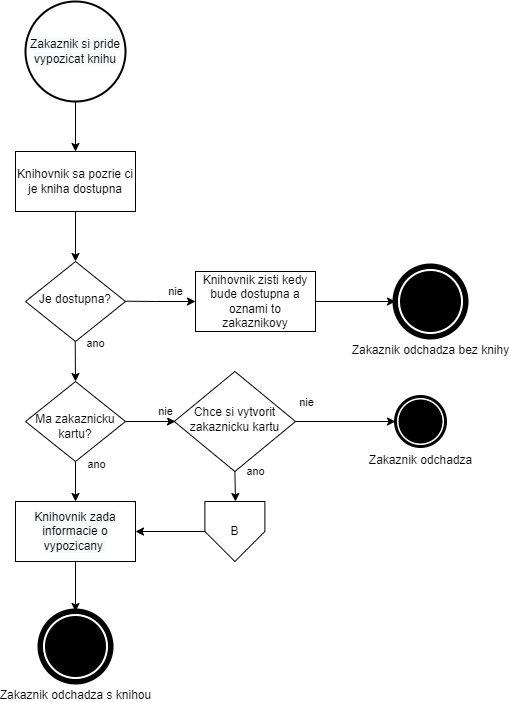

The diagram above was exported from draw.io. Its source (the exported page's mxGraphModel, read from the mxfile embedded in the PNG):
<mxGraphModel dx="1422" dy="737" grid="1" gridSize="10" guides="1" tooltips="1" connect="1" arrows="1" fold="1" page="1" pageScale="1" pageWidth="850" pageHeight="1100" math="0" shadow="0">
  <root>
    <mxCell id="0" />
    <mxCell id="1" parent="0" />
    <mxCell id="pSnHEU-2SmkKGMmaf-sE-1" value="Je dostupna?" style="rhombus;whiteSpace=wrap;html=1;shadow=0;fontFamily=Helvetica;fontSize=12;align=center;strokeWidth=1;spacing=6;spacingTop=-4;" vertex="1" parent="1">
      <mxGeometry x="170" y="270" width="100" height="80" as="geometry" />
    </mxCell>
    <mxCell id="pSnHEU-2SmkKGMmaf-sE-2" value="&lt;br&gt;Ma zakaznicku kartu?" style="rhombus;whiteSpace=wrap;html=1;shadow=0;fontFamily=Helvetica;fontSize=12;align=center;strokeWidth=1;spacing=6;spacingTop=-4;" vertex="1" parent="1">
      <mxGeometry x="170" y="390" width="100" height="80" as="geometry" />
    </mxCell>
    <mxCell id="pSnHEU-2SmkKGMmaf-sE-3" value="" style="endArrow=classic;html=1;rounded=0;exitX=0.5;exitY=1;exitDx=0;exitDy=0;entryX=0.5;entryY=0;entryDx=0;entryDy=0;" edge="1" parent="1" target="pSnHEU-2SmkKGMmaf-sE-1">
      <mxGeometry width="50" height="50" relative="1" as="geometry">
        <mxPoint x="220" y="220" as="sourcePoint" />
        <mxPoint x="260" y="220" as="targetPoint" />
      </mxGeometry>
    </mxCell>
    <mxCell id="pSnHEU-2SmkKGMmaf-sE-4" value="" style="endArrow=classic;html=1;rounded=0;exitX=1;exitY=0.5;exitDx=0;exitDy=0;" edge="1" parent="1">
      <mxGeometry width="50" height="50" relative="1" as="geometry">
        <mxPoint x="460" y="310" as="sourcePoint" />
        <mxPoint x="540" y="310" as="targetPoint" />
      </mxGeometry>
    </mxCell>
    <mxCell id="pSnHEU-2SmkKGMmaf-sE-5" value="&lt;span&gt;Knihovnik zisti kedy bude dostupna a oznami to zakaznikovy&lt;/span&gt;" style="rounded=0;whiteSpace=wrap;html=1;" vertex="1" parent="1">
      <mxGeometry x="340" y="280" width="120" height="60" as="geometry" />
    </mxCell>
    <mxCell id="pSnHEU-2SmkKGMmaf-sE-6" value="&lt;span style=&quot;color: rgb(0 , 0 , 0) ; font-family: &amp;#34;helvetica&amp;#34; ; font-size: 12px ; font-style: normal ; font-weight: 400 ; letter-spacing: normal ; text-align: center ; text-indent: 0px ; text-transform: none ; word-spacing: 0px ; background-color: rgb(248 , 249 , 250) ; display: inline ; float: none&quot;&gt;Knihovnik zada informacie o vypozicany&amp;nbsp;&lt;/span&gt;" style="rounded=0;whiteSpace=wrap;html=1;" vertex="1" parent="1">
      <mxGeometry x="160" y="510" width="120" height="60" as="geometry" />
    </mxCell>
    <mxCell id="pSnHEU-2SmkKGMmaf-sE-7" value="" style="endArrow=classic;html=1;rounded=0;exitX=0.5;exitY=1;exitDx=0;exitDy=0;" edge="1" parent="1" source="pSnHEU-2SmkKGMmaf-sE-6">
      <mxGeometry width="50" height="50" relative="1" as="geometry">
        <mxPoint x="210" y="670" as="sourcePoint" />
        <mxPoint x="220" y="620" as="targetPoint" />
      </mxGeometry>
    </mxCell>
    <mxCell id="pSnHEU-2SmkKGMmaf-sE-8" value="" style="endArrow=classic;html=1;rounded=0;exitX=0.5;exitY=1;exitDx=0;exitDy=0;entryX=0.5;entryY=0;entryDx=0;entryDy=0;" edge="1" parent="1">
      <mxGeometry width="50" height="50" relative="1" as="geometry">
        <mxPoint x="220" y="110" as="sourcePoint" />
        <mxPoint x="220" y="160" as="targetPoint" />
      </mxGeometry>
    </mxCell>
    <mxCell id="pSnHEU-2SmkKGMmaf-sE-9" value="&lt;span&gt;Knihovnik sa pozrie ci je kniha dostupna&lt;/span&gt;" style="rounded=0;whiteSpace=wrap;html=1;" vertex="1" parent="1">
      <mxGeometry x="160" y="160" width="120" height="60" as="geometry" />
    </mxCell>
    <mxCell id="pSnHEU-2SmkKGMmaf-sE-10" value="&#10;&#10;&lt;span style=&quot;color: rgb(0, 0, 0); font-family: helvetica; font-size: 12px; font-style: normal; font-weight: 400; letter-spacing: normal; text-align: center; text-indent: 0px; text-transform: none; word-spacing: 0px; background-color: rgb(248, 249, 250); display: inline; float: none;&quot;&gt;Zakaznik si pride vypozicat knihu&lt;/span&gt;&#10;&#10;" style="strokeWidth=2;html=1;shape=mxgraph.flowchart.start_2;whiteSpace=wrap;" vertex="1" parent="1">
      <mxGeometry x="170" y="10" width="100" height="100" as="geometry" />
    </mxCell>
    <mxCell id="pSnHEU-2SmkKGMmaf-sE-11" value="&lt;span&gt;Zakaznik odchadza bez knihy&lt;/span&gt;" style="points=[[0.145,0.145,0],[0.5,0,0],[0.855,0.145,0],[1,0.5,0],[0.855,0.855,0],[0.5,1,0],[0.145,0.855,0],[0,0.5,0]];shape=mxgraph.bpmn.event;html=1;verticalLabelPosition=bottom;labelBackgroundColor=#ffffff;verticalAlign=top;align=center;perimeter=ellipsePerimeter;outlineConnect=0;aspect=fixed;outline=end;symbol=terminate;fontFamily=Helvetica;fontSize=12;fontColor=rgba(0, 0, 0, 1);strokeColor=rgba(0, 0, 0, 1);strokeWidth=2;fillColor=rgba(255, 255, 255, 1);" vertex="1" parent="1">
      <mxGeometry x="540" y="275" width="70" height="70" as="geometry" />
    </mxCell>
    <mxCell id="pSnHEU-2SmkKGMmaf-sE-12" value="&lt;span&gt;Zakaznik odchadza s knihou&lt;/span&gt;" style="points=[[0.145,0.145,0],[0.5,0,0],[0.855,0.145,0],[1,0.5,0],[0.855,0.855,0],[0.5,1,0],[0.145,0.855,0],[0,0.5,0]];shape=mxgraph.bpmn.event;html=1;verticalLabelPosition=bottom;labelBackgroundColor=#ffffff;verticalAlign=top;align=center;perimeter=ellipsePerimeter;outlineConnect=0;aspect=fixed;outline=end;symbol=terminate;fontFamily=Helvetica;fontSize=12;fontColor=rgba(0, 0, 0, 1);strokeColor=rgba(0, 0, 0, 1);strokeWidth=2;fillColor=rgba(255, 255, 255, 1);" vertex="1" parent="1">
      <mxGeometry x="185" y="620" width="70" height="70" as="geometry" />
    </mxCell>
    <mxCell id="pSnHEU-2SmkKGMmaf-sE-13" value="" style="endArrow=classic;html=1;rounded=0;exitX=0.5;exitY=1;exitDx=0;exitDy=0;" edge="1" parent="1" source="pSnHEU-2SmkKGMmaf-sE-2">
      <mxGeometry width="50" height="50" relative="1" as="geometry">
        <mxPoint x="290" y="550" as="sourcePoint" />
        <mxPoint x="220" y="510" as="targetPoint" />
      </mxGeometry>
    </mxCell>
    <mxCell id="pSnHEU-2SmkKGMmaf-sE-14" value="ano" style="edgeLabel;html=1;align=center;verticalAlign=middle;resizable=0;points=[];" vertex="1" connectable="0" parent="pSnHEU-2SmkKGMmaf-sE-13">
      <mxGeometry x="-0.2" y="1" relative="1" as="geometry">
        <mxPoint x="19" y="-14" as="offset" />
      </mxGeometry>
    </mxCell>
    <mxCell id="pSnHEU-2SmkKGMmaf-sE-15" value="nie" style="endArrow=classic;html=1;rounded=0;exitX=1;exitY=0.5;exitDx=0;exitDy=0;entryX=0;entryY=0.5;entryDx=0;entryDy=0;" edge="1" parent="1" source="pSnHEU-2SmkKGMmaf-sE-2">
      <mxGeometry x="0.6" y="10" width="50" height="50" relative="1" as="geometry">
        <mxPoint x="280" y="530" as="sourcePoint" />
        <mxPoint x="320" y="430" as="targetPoint" />
        <mxPoint as="offset" />
      </mxGeometry>
    </mxCell>
    <mxCell id="pSnHEU-2SmkKGMmaf-sE-16" value="" style="endArrow=classic;html=1;rounded=0;exitX=0.5;exitY=1;exitDx=0;exitDy=0;" edge="1" parent="1">
      <mxGeometry width="50" height="50" relative="1" as="geometry">
        <mxPoint x="219.71000000000004" y="350" as="sourcePoint" />
        <mxPoint x="220" y="390" as="targetPoint" />
        <Array as="points" />
      </mxGeometry>
    </mxCell>
    <mxCell id="pSnHEU-2SmkKGMmaf-sE-17" value="ano" style="edgeLabel;html=1;align=center;verticalAlign=middle;resizable=0;points=[];" vertex="1" connectable="0" parent="pSnHEU-2SmkKGMmaf-sE-16">
      <mxGeometry x="-0.2" y="1" relative="1" as="geometry">
        <mxPoint x="19" y="-14" as="offset" />
      </mxGeometry>
    </mxCell>
    <mxCell id="pSnHEU-2SmkKGMmaf-sE-18" value="nie" style="endArrow=classic;html=1;rounded=0;exitX=1;exitY=0.5;exitDx=0;exitDy=0;entryX=0;entryY=0.5;entryDx=0;entryDy=0;" edge="1" parent="1" target="pSnHEU-2SmkKGMmaf-sE-5">
      <mxGeometry x="0.4194" y="10" width="50" height="50" relative="1" as="geometry">
        <mxPoint x="270" y="309.71000000000004" as="sourcePoint" />
        <mxPoint x="320" y="309.71000000000004" as="targetPoint" />
        <mxPoint as="offset" />
        <Array as="points">
          <mxPoint x="300" y="310" />
        </Array>
      </mxGeometry>
    </mxCell>
    <mxCell id="pSnHEU-2SmkKGMmaf-sE-19" value="" style="verticalLabelPosition=bottom;verticalAlign=top;html=1;shape=offPageConnector;rounded=0;size=0.5;" vertex="1" parent="1">
      <mxGeometry x="349.38" y="510" width="60" height="60" as="geometry" />
    </mxCell>
    <mxCell id="pSnHEU-2SmkKGMmaf-sE-20" value="B" style="text;html=1;align=center;verticalAlign=middle;resizable=0;points=[];autosize=1;strokeColor=none;fillColor=none;" vertex="1" parent="1">
      <mxGeometry x="369.38" y="530" width="20" height="20" as="geometry" />
    </mxCell>
    <mxCell id="pSnHEU-2SmkKGMmaf-sE-21" value="Chce si vytvorit zakaznicku kartu" style="rhombus;whiteSpace=wrap;html=1;shadow=0;fontFamily=Helvetica;fontSize=12;align=center;strokeWidth=1;spacing=6;spacingTop=-4;" vertex="1" parent="1">
      <mxGeometry x="318.75" y="380" width="121.25" height="100" as="geometry" />
    </mxCell>
    <mxCell id="pSnHEU-2SmkKGMmaf-sE-22" value="ano" style="edgeLabel;html=1;align=center;verticalAlign=middle;resizable=0;points=[];" vertex="1" connectable="0" parent="1">
      <mxGeometry x="399.9959748508788" y="479.9951976056541" as="geometry" />
    </mxCell>
    <mxCell id="pSnHEU-2SmkKGMmaf-sE-23" value="" style="endArrow=classic;html=1;rounded=0;exitX=1;exitY=0.5;exitDx=0;exitDy=0;entryX=0;entryY=0.5;entryDx=0;entryDy=0;entryPerimeter=0;" edge="1" parent="1" source="pSnHEU-2SmkKGMmaf-sE-21" target="pSnHEU-2SmkKGMmaf-sE-25">
      <mxGeometry width="50" height="50" relative="1" as="geometry">
        <mxPoint x="480.62" y="423.03" as="sourcePoint" />
        <mxPoint x="550.62" y="353.03" as="targetPoint" />
      </mxGeometry>
    </mxCell>
    <mxCell id="pSnHEU-2SmkKGMmaf-sE-24" value="nie" style="edgeLabel;html=1;align=center;verticalAlign=middle;resizable=0;points=[];" vertex="1" connectable="0" parent="pSnHEU-2SmkKGMmaf-sE-23">
      <mxGeometry x="-0.3048" y="-3" relative="1" as="geometry">
        <mxPoint x="-25" y="-23" as="offset" />
      </mxGeometry>
    </mxCell>
    <mxCell id="pSnHEU-2SmkKGMmaf-sE-25" value="Zakaznik odchadza" style="points=[[0.145,0.145,0],[0.5,0,0],[0.855,0.145,0],[1,0.5,0],[0.855,0.855,0],[0.5,1,0],[0.145,0.855,0],[0,0.5,0]];shape=mxgraph.bpmn.event;html=1;verticalLabelPosition=bottom;labelBackgroundColor=#ffffff;verticalAlign=top;align=center;perimeter=ellipsePerimeter;outlineConnect=0;aspect=fixed;outline=end;symbol=terminate;" vertex="1" parent="1">
      <mxGeometry x="540" y="405" width="50" height="50" as="geometry" />
    </mxCell>
    <mxCell id="pSnHEU-2SmkKGMmaf-sE-26" value="" style="endArrow=classic;html=1;rounded=0;exitX=0.5;exitY=1;exitDx=0;exitDy=0;" edge="1" parent="1" source="pSnHEU-2SmkKGMmaf-sE-21">
      <mxGeometry width="50" height="50" relative="1" as="geometry">
        <mxPoint x="360" y="660" as="sourcePoint" />
        <mxPoint x="380" y="510" as="targetPoint" />
      </mxGeometry>
    </mxCell>
    <mxCell id="pSnHEU-2SmkKGMmaf-sE-27" value="" style="endArrow=classic;html=1;rounded=0;entryX=1;entryY=0.5;entryDx=0;entryDy=0;exitX=0;exitY=0.5;exitDx=0;exitDy=0;" edge="1" parent="1" source="pSnHEU-2SmkKGMmaf-sE-19" target="pSnHEU-2SmkKGMmaf-sE-6">
      <mxGeometry width="50" height="50" relative="1" as="geometry">
        <mxPoint x="250" y="470" as="sourcePoint" />
        <mxPoint x="300" y="420" as="targetPoint" />
      </mxGeometry>
    </mxCell>
  </root>
</mxGraphModel>